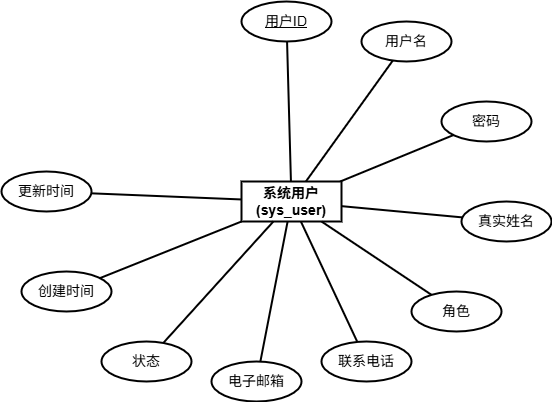

The diagram above was exported from draw.io. Its source (the exported page's mxGraphModel, read from the mxfile embedded in the PNG):
<mxGraphModel dx="2605" dy="1565" grid="0" gridSize="10" guides="1" tooltips="1" connect="1" arrows="1" fold="1" page="1" pageScale="1" pageWidth="291" pageHeight="413" math="0" shadow="0">
  <root>
    <mxCell id="0" />
    <mxCell id="1" parent="0" />
    <mxCell id="center" parent="1" style="rounded=0;whiteSpace=wrap;html=1;fillColor=none;strokeColor=#000000;fontColor=#000000;strokeWidth=2;fontSize=14;fontStyle=1;" value="系统用户&#10;(sys_user)" vertex="1">
      <mxGeometry height="40" width="100" x="360" y="280" as="geometry" />
    </mxCell>
    <mxCell id="a1" parent="1" style="ellipse;whiteSpace=wrap;html=1;fillColor=none;strokeColor=#000000;fontColor=#000000;strokeWidth=2;fontSize=14;" value="&lt;u&gt;用户ID&lt;/u&gt;" vertex="1">
      <mxGeometry height="40" width="90" x="360" y="100" as="geometry" />
    </mxCell>
    <mxCell id="a2" parent="1" style="ellipse;whiteSpace=wrap;html=1;fillColor=none;strokeColor=#000000;fontColor=#000000;strokeWidth=2;fontSize=14;" value="用户名" vertex="1">
      <mxGeometry height="40" width="90" x="480" y="120" as="geometry" />
    </mxCell>
    <mxCell id="a3" parent="1" style="ellipse;whiteSpace=wrap;html=1;fillColor=none;strokeColor=#000000;fontColor=#000000;strokeWidth=2;fontSize=14;" value="密码" vertex="1">
      <mxGeometry height="40" width="90" x="560" y="200" as="geometry" />
    </mxCell>
    <mxCell id="a4" parent="1" style="ellipse;whiteSpace=wrap;html=1;fillColor=none;strokeColor=#000000;fontColor=#000000;strokeWidth=2;fontSize=14;" value="真实姓名" vertex="1">
      <mxGeometry height="40" width="90" x="580" y="300" as="geometry" />
    </mxCell>
    <mxCell id="a5" parent="1" style="ellipse;whiteSpace=wrap;html=1;fillColor=none;strokeColor=#000000;fontColor=#000000;strokeWidth=2;fontSize=14;" value="角色" vertex="1">
      <mxGeometry height="40" width="90" x="530" y="390" as="geometry" />
    </mxCell>
    <mxCell id="a6" parent="1" style="ellipse;whiteSpace=wrap;html=1;fillColor=none;strokeColor=#000000;fontColor=#000000;strokeWidth=2;fontSize=14;" value="联系电话" vertex="1">
      <mxGeometry height="40" width="90" x="440" y="440" as="geometry" />
    </mxCell>
    <mxCell id="a7" parent="1" style="ellipse;whiteSpace=wrap;html=1;fillColor=none;strokeColor=#000000;fontColor=#000000;strokeWidth=2;fontSize=14;" value="电子邮箱" vertex="1">
      <mxGeometry height="40" width="90" x="330" y="460" as="geometry" />
    </mxCell>
    <mxCell id="a8" parent="1" style="ellipse;whiteSpace=wrap;html=1;fillColor=none;strokeColor=#000000;fontColor=#000000;strokeWidth=2;fontSize=14;" value="状态" vertex="1">
      <mxGeometry height="40" width="90" x="220" y="440" as="geometry" />
    </mxCell>
    <mxCell id="a9" parent="1" style="ellipse;whiteSpace=wrap;html=1;fillColor=none;strokeColor=#000000;fontColor=#000000;strokeWidth=2;fontSize=14;" value="创建时间" vertex="1">
      <mxGeometry height="40" width="90" x="140" y="370" as="geometry" />
    </mxCell>
    <mxCell id="a10" parent="1" style="ellipse;whiteSpace=wrap;html=1;fillColor=none;strokeColor=#000000;fontColor=#000000;strokeWidth=2;fontSize=14;" value="更新时间" vertex="1">
      <mxGeometry height="40" width="90" x="120" y="270" as="geometry" />
    </mxCell>
    <mxCell id="e1" edge="1" parent="1" source="center" style="edgeStyle=none;html=1;endArrow=none;strokeColor=#000000;strokeWidth=2;fontColor=#000000;fontSize=14;" target="a1">
      <mxGeometry relative="1" as="geometry" />
    </mxCell>
    <mxCell id="e2" edge="1" parent="1" source="center" style="edgeStyle=none;html=1;endArrow=none;strokeColor=#000000;strokeWidth=2;fontColor=#000000;fontSize=14;" target="a2">
      <mxGeometry relative="1" as="geometry" />
    </mxCell>
    <mxCell id="e3" edge="1" parent="1" source="center" style="edgeStyle=none;html=1;endArrow=none;strokeColor=#000000;strokeWidth=2;fontColor=#000000;fontSize=14;" target="a3">
      <mxGeometry relative="1" as="geometry" />
    </mxCell>
    <mxCell id="e4" edge="1" parent="1" source="center" style="edgeStyle=none;html=1;endArrow=none;strokeColor=#000000;strokeWidth=2;fontColor=#000000;fontSize=14;" target="a4">
      <mxGeometry relative="1" as="geometry" />
    </mxCell>
    <mxCell id="e5" edge="1" parent="1" source="center" style="edgeStyle=none;html=1;endArrow=none;strokeColor=#000000;strokeWidth=2;fontColor=#000000;fontSize=14;" target="a5">
      <mxGeometry relative="1" as="geometry" />
    </mxCell>
    <mxCell id="e6" edge="1" parent="1" source="center" style="edgeStyle=none;html=1;endArrow=none;strokeColor=#000000;strokeWidth=2;fontColor=#000000;fontSize=14;" target="a6">
      <mxGeometry relative="1" as="geometry" />
    </mxCell>
    <mxCell id="e7" edge="1" parent="1" source="center" style="edgeStyle=none;html=1;endArrow=none;strokeColor=#000000;strokeWidth=2;fontColor=#000000;fontSize=14;" target="a7">
      <mxGeometry relative="1" as="geometry" />
    </mxCell>
    <mxCell id="e8" edge="1" parent="1" source="center" style="edgeStyle=none;html=1;endArrow=none;strokeColor=#000000;strokeWidth=2;fontColor=#000000;fontSize=14;" target="a8">
      <mxGeometry relative="1" as="geometry" />
    </mxCell>
    <mxCell id="e9" edge="1" parent="1" source="center" style="edgeStyle=none;html=1;endArrow=none;strokeColor=#000000;strokeWidth=2;fontColor=#000000;fontSize=14;" target="a9">
      <mxGeometry relative="1" as="geometry" />
    </mxCell>
    <mxCell id="e10" edge="1" parent="1" source="center" style="edgeStyle=none;html=1;endArrow=none;strokeColor=#000000;strokeWidth=2;fontColor=#000000;fontSize=14;" target="a10">
      <mxGeometry relative="1" as="geometry" />
    </mxCell>
  </root>
</mxGraphModel>